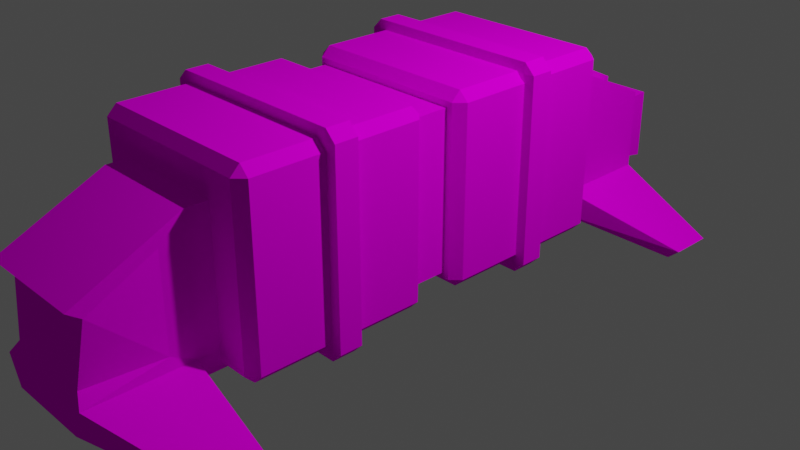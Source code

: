 # Source: Cargoship.blend  (saved by Blender 2.83.18; exported with 4.5.12 LTS)
import bpy
from mathutils import Matrix  # noqa: F401  (used for matrix-valued properties, if any)

bpy.ops.wm.read_factory_settings(use_empty=True)
scene = bpy.context.scene
scene.name = 'Scene'

# ---- collections
col_collection = bpy.data.collections.new('Collection'); scene.collection.children.link(col_collection)

# ---- images (referenced by path relative to the original .blend; pixels are not part of the script)
import os
ASSET_DIR = os.environ.get("B2B_ASSET_DIR", "")  # directory of the original .blend (textures are referenced by path, not embedded)
HERE = os.path.dirname(os.path.abspath(__file__))  # packed textures are extracted next to this script under _unpacked/

def load_image(name, relpath, width, height, colorspace="sRGB"):
    """Load a texture the original file referenced (path relative to the .blend, or extracted next to this script)."""
    p = next((c for c in (os.path.join(HERE, relpath), os.path.join(ASSET_DIR, relpath)) if relpath and os.path.exists(c)), "")
    if p:
        img = bpy.data.images.load(p, check_existing=True)
        img.name = name
    else:  # same state as the original file: an image datablock whose file is absent (Cycles renders it pink)
        img = bpy.data.images.new(name, width, height)
        img.source = "FILE"
        img.filepath = "//" + (relpath or name)
    img.colorspace_settings.name = colorspace
    return img
img_ship_colours_png = load_image('Ship Colours.png', 'Ship Colours.png', 1024, 1024, 'sRGB')

# ---- materials (node trees are filled in below, after node groups)
mat_cargo = bpy.data.materials.new('Cargo')
mat_cargo.alpha_threshold = 0.0
mat_cargo.use_transparent_shadow = False
mat_cargo.line_color = (0.0, 0.0, 0.0, 1.0)

# ---- material node trees
mat_cargo.use_nodes = True; mat_cargo.node_tree.nodes.clear()
_N = mat_cargo.node_tree.nodes; _L = mat_cargo.node_tree.links
n0 = _N.new('ShaderNodeOutputMaterial'); n0.name = 'Material Output'; n0.location = (300, 300)
n1 = _N.new('ShaderNodeTexImage'); n1.name = 'Image Texture'; n1.location = (-191, 334)
n1.image = img_ship_colours_png
n2 = _N.new('ShaderNodeBsdfDiffuse'); n2.name = 'Diffuse BSDF'; n2.location = (99, 304)
_L.new(n1.outputs[0], n2.inputs[0])
_L.new(n2.outputs[0], n0.inputs[0])
n0.is_active_output = True

# ---- world
world_world = bpy.data.worlds.new('World'); scene.world = world_world
world_world.use_nodes = True; world_world.node_tree.nodes.clear()
_N = world_world.node_tree.nodes; _L = world_world.node_tree.links
n0 = _N.new('ShaderNodeOutputWorld'); n0.name = 'World Output'; n0.location = (300, 300)
n1 = _N.new('ShaderNodeBackground'); n1.name = 'Background'; n1.location = (10, 300)
n1.inputs[0].default_value = (0.05088, 0.05088, 0.05088, 1.0)
_L.new(n1.outputs[0], n0.inputs[0])
n0.is_active_output = True
world_world.color = (0.05088, 0.05088, 0.05088)
world_world.use_sun_shadow = False
world_world.sun_shadow_jitter_overblur = 0.0

# ---- cameras
cam_camera = bpy.data.cameras.new('Camera')
cam_camera.clip_end = 100.0
cam_camera.ortho_scale = 7.314

# ---- lights
light_light = bpy.data.lights.new('Light', 'POINT')
light_light.transmission_factor = 0.0
light_light.energy = 1000.0
light_light.shadow_soft_size = 0.1
light_light.shadow_maximum_resolution = 0.006
light_light.use_absolute_resolution = True

# ---- meshes
me_cube_009 = bpy.data.meshes.new('Cube.009')
me_cube_009.from_pydata([(0.136, 3.168, -0.4091), (0.136, 1.409, -0.4091), (0.136, 1.409, 1.351), (-0.136, 3.168, -0.4091), (-0.136, 1.409, -0.4091), (-0.136, 1.409, 1.351), (0.136, 2.0, -0.4091), (0.136, 2.0, 1.351), (-0.136, 2.0, -0.4091), (-0.136, 2.0, 1.351), (0.136, 3.168, 0.8054), (0.136, 1.409, 0.7449), (-0.136, 1.409, 0.7449), (-0.136, 3.168, 0.8054), (-0.136, 2.0, 0.7449), (0.136, 2.0, 0.7449), (-0.9, -2.605, 1.535), (-0.9, -2.505, 1.635), (-1.0, -2.505, 1.535), (-0.9, -2.505, -0.3646), (-0.9, -2.605, -0.2646), (-1.0, -2.505, -0.2646), (-1.0, -0.7054, 1.535), (-0.9, -0.7054, 1.635), (-0.9, -0.6054, 1.535), (-1.0, -0.7054, -0.2646), (-0.9, -0.6054, -0.2646), (-0.9, -0.7054, -0.3646), (0.9, -2.605, 1.535), (1.0, -2.505, 1.535), (0.9, -2.505, 1.635), (1.0, -2.505, -0.2646), (0.9, -2.605, -0.2646), (0.9, -2.505, -0.3646), (1.0, -0.7054, 1.535), (0.9, -0.6054, 1.535), (0.9, -0.7054, 1.635), (0.9, -0.7054, -0.3646), (0.9, -0.6054, -0.2646), (1.0, -0.7054, -0.2646), (-0.9, -0.2054, 1.535), (-0.9, -0.1054, 1.635), (-1.0, -0.1054, 1.535), (-0.9, -0.1054, -0.3646), (-0.9, -0.2054, -0.2646), (-1.0, -0.1054, -0.2646), (-1.0, 1.695, 1.535), (-0.9, 1.695, 1.635), (-0.9, 1.795, 1.535), (-1.0, 1.695, -0.2646), (-0.9, 1.795, -0.2646), (-0.9, 1.695, -0.3646), (0.9, -0.2054, 1.535), (1.0, -0.1054, 1.535), (0.9, -0.1054, 1.635), (1.0, -0.1054, -0.2646), (0.9, -0.2054, -0.2646), (0.9, -0.1054, -0.3646), (1.0, 1.695, 1.535), (0.9, 1.795, 1.535), (0.9, 1.695, 1.635), (0.9, 1.695, -0.3646), (0.9, 1.795, -0.2646), (1.0, 1.695, -0.2646), (0.8389, 0.4334, -0.2034), (0.8389, 0.4334, 1.474), (0.8389, -1.244, -0.2034), (0.8389, -1.244, 1.474), (-0.8389, 0.4334, -0.2034), (-0.8389, 0.4334, 1.474), (-0.8389, -1.244, -0.2034), (-0.8389, -1.244, 1.474), (0.9885, 0.9182, -0.463), (0.9885, 0.9319, -0.3531), (1.098, 0.9182, -0.3531), (0.9885, 0.9319, 1.624), (0.9885, 0.9182, 1.734), (1.098, 0.9182, 1.624), (0.9885, 0.671, -0.463), (1.098, 0.671, -0.3531), (0.9885, 0.6573, -0.3531), (0.9885, 0.671, 1.734), (0.9885, 0.6573, 1.624), (1.098, 0.671, 1.624), (-0.9885, 0.9181, -0.463), (-1.098, 0.9181, -0.3531), (-0.9885, 0.9319, -0.3531), (-0.9885, 0.9181, 1.734), (-0.9885, 0.9319, 1.624), (-1.098, 0.9181, 1.624), (-0.9885, 0.671, -0.463), (-0.9885, 0.6573, -0.3531), (-1.098, 0.671, -0.3531), (-0.9885, 0.671, 1.734), (-1.098, 0.671, 1.624), (-0.9885, 0.6573, 1.624), (0.9885, -1.482, -0.463), (0.9885, -1.468, -0.3531), (1.098, -1.482, -0.3531), (0.9885, -1.468, 1.624), (0.9885, -1.482, 1.734), (1.098, -1.482, 1.624), (0.9885, -1.729, -0.463), (1.098, -1.729, -0.3531), (0.9885, -1.743, -0.3531), (0.9885, -1.729, 1.734), (0.9885, -1.743, 1.624), (1.098, -1.729, 1.624), (-0.9885, -1.482, -0.463), (-1.098, -1.482, -0.3531), (-0.9885, -1.468, -0.3531), (-0.9885, -1.482, 1.734), (-0.9885, -1.468, 1.624), (-1.098, -1.482, 1.624), (-0.9885, -1.729, -0.463), (-0.9885, -1.743, -0.3531), (-1.098, -1.729, -0.3531), (-0.9885, -1.729, 1.734), (-1.098, -1.729, 1.624), (-0.9885, -1.743, 1.624), (0.5876, 3.08, 0.7503), (0.5876, 0.7374, 1.251), (-0.5876, 3.08, 0.7503), (-0.5876, 0.7374, 1.251), (0.5876, 2.0, 1.251), (-0.5876, 2.0, 1.251), (0.5876, 3.08, -0.1311), (0.462, 3.08, -0.425), (0.462, 0.7374, -0.425), (0.5876, 0.7374, -0.1311), (-0.462, 3.08, -0.425), (-0.5876, 3.08, -0.1311), (-0.5876, 0.7374, -0.1311), (-0.462, 0.7374, -0.425), (0.5876, 2.0, -0.1311), (0.462, 2.0, -0.425), (-0.5876, 2.0, -0.1311), (-0.462, 2.0, -0.425), (0.5876, 2.0, -0.1311), (0.462, 2.0, -0.425), (0.462, 3.08, -0.425), (0.5876, 3.08, -0.1311), (-0.5876, 2.0, -0.1311), (-0.462, 2.0, -0.425), (-0.5876, 3.08, -0.1311), (-0.462, 3.08, -0.425), (1.543, 2.6, -0.7951), (1.543, 3.08, -0.7951), (1.668, 3.08, -0.6853), (1.668, 2.6, -0.6853), (-1.543, 3.08, -0.7951), (-1.543, 2.6, -0.7951), (-1.668, 2.6, -0.6853), (-1.668, 3.08, -0.6853), (0.3537, 3.238, -0.2653), (0.3537, 3.238, 0.5774), (0.3537, 2.396, -0.2653), (0.3537, 2.396, 0.5774), (-0.3537, 3.238, -0.2653), (-0.3537, 3.238, 0.5774), (-0.3537, 2.396, -0.2653), (-0.3537, 2.396, 0.5774), (0.2548, 3.632, -0.1475), (0.2548, 3.632, 0.4596), (0.2627, 3.006, -0.1569), (0.2627, 3.006, 0.469), (-0.2548, 3.632, -0.1475), (-0.2548, 3.632, 0.4596), (-0.2627, 3.006, -0.1569), (-0.2627, 3.006, 0.469), (0.3311, 3.632, -0.2384), (0.3311, 3.632, 0.5504), (-0.3311, 3.632, 0.5504), (-0.3311, 3.632, -0.2384), (0.2548, 3.632, -0.1475), (0.2548, 3.632, 0.4596), (-0.2548, 3.632, 0.4596), (-0.2548, 3.632, -0.1475), (0.1802, 3.461, -0.0586), (0.1802, 3.461, 0.3706), (-0.1802, 3.461, 0.3706), (-0.1802, 3.461, -0.0586), (-0.5577, -3.772, 0.6324), (-0.5876, -1.581, 1.251), (0.5577, -3.772, 0.6324), (0.5876, -1.581, 1.251), (-0.5577, -3.079, 0.9812), (0.5577, -3.079, 0.9812), (-0.4798, -3.864, -0.01314), (-0.3841, -3.864, -0.307), (-0.462, -1.581, -0.425), (-0.5876, -1.581, -0.1311), (0.3841, -3.864, -0.307), (0.4798, -3.864, -0.01314), (0.5876, -1.581, -0.1311), (0.462, -1.581, -0.425), (-0.5577, -3.079, -0.01314), (-0.462, -2.844, -0.425), (0.5577, -3.079, -0.01314), (0.462, -2.844, -0.425), (-0.5876, -2.844, -0.1311), (-0.462, -2.844, -0.425), (-0.462, -3.923, -0.425), (-0.5876, -3.923, -0.1311), (0.5876, -2.844, -0.1311), (0.462, -2.844, -0.425), (0.5876, -3.923, -0.1311), (0.462, -3.923, -0.425), (-1.543, -2.844, -0.7951), (-1.543, -3.323, -0.7951), (-1.668, -3.323, -0.6853), (-1.668, -2.844, -0.6853), (1.543, -3.323, -0.7951), (1.543, -2.844, -0.7951), (1.668, -2.844, -0.6853), (1.668, -3.323, -0.6853), (0.5876, -2.844, 1.251), (0.5876, -3.923, 0.7503), (-0.5876, -3.923, 0.7503), (-0.5876, -2.844, 1.251), (-0.462, -3.923, -0.425), (-0.5876, -3.923, -0.1311), (-0.5876, -2.844, -0.1311), (0.5876, -3.923, -0.1311), (0.462, -3.923, -0.425), (0.5876, -2.844, -0.1311)], [], [(15, 7, 2, 11), (11, 2, 5, 12), (14, 9, 13), (6, 8, 3, 0), (5, 2, 7, 9), (1, 4, 8, 6), (12, 5, 9, 14), (10, 7, 15), (0, 10, 15, 6), (4, 12, 14, 8), (3, 13, 10, 0), (8, 14, 13, 3), (1, 11, 12, 4), (6, 15, 11, 1), (9, 7, 10, 13), (33, 19, 27, 37), (39, 34, 29, 31), (26, 24, 35, 38), (17, 30, 36, 23), (21, 18, 22, 25), (16, 17, 18), (19, 20, 21), (22, 23, 24), (25, 26, 27), (28, 29, 30), (31, 32, 33), (34, 35, 36), (37, 38, 39), (33, 37, 39, 31), (19, 33, 32, 20), (18, 21, 20, 16), (38, 35, 34, 39), (24, 26, 25, 22), (28, 32, 31, 29), (23, 36, 35, 24), (17, 23, 22, 18), (37, 27, 26, 38), (36, 30, 29, 34), (30, 17, 16, 28), (27, 19, 21, 25), (32, 28, 16, 20), (57, 43, 51, 61), (63, 58, 53, 55), (50, 48, 59, 62), (41, 54, 60, 47), (45, 42, 46, 49), (40, 41, 42), (43, 44, 45), (46, 47, 48), (49, 50, 51), (52, 53, 54), (55, 56, 57), (58, 59, 60), (61, 62, 63), (57, 61, 63, 55), (43, 57, 56, 44), (42, 45, 44, 40), (62, 59, 58, 63), (48, 50, 49, 46), (52, 56, 55, 53), (47, 60, 59, 48), (41, 47, 46, 42), (61, 51, 50, 62), (60, 54, 53, 58), (54, 41, 40, 52), (51, 43, 45, 49), (56, 52, 40, 44), (64, 65, 67, 66), (66, 67, 71, 70), (70, 71, 69, 68), (68, 69, 65, 64), (66, 70, 68, 64), (71, 67, 65, 69), (86, 88, 75, 73), (92, 94, 89, 85), (93, 81, 76, 87), (74, 77, 83, 79), (80, 82, 95, 91), (72, 73, 74), (75, 76, 77), (78, 79, 80), (81, 82, 83), (84, 85, 86), (87, 88, 89), (90, 91, 92), (93, 94, 95), (78, 72, 74, 79), (73, 75, 77, 74), (76, 81, 83, 77), (82, 80, 79, 83), (90, 78, 80, 91), (81, 93, 95, 82), (94, 92, 91, 95), (84, 90, 92, 85), (93, 87, 89, 94), (88, 86, 85, 89), (72, 84, 86, 73), (87, 76, 75, 88), (78, 90, 84, 72), (110, 112, 99, 97), (116, 118, 113, 109), (117, 105, 100, 111), (98, 101, 107, 103), (104, 106, 119, 115), (96, 97, 98), (99, 100, 101), (102, 103, 104), (105, 106, 107), (108, 109, 110), (111, 112, 113), (114, 115, 116), (117, 118, 119), (102, 96, 98, 103), (97, 99, 101, 98), (100, 105, 107, 101), (106, 104, 103, 107), (114, 102, 104, 115), (105, 117, 119, 106), (118, 116, 115, 119), (108, 114, 116, 109), (117, 111, 113, 118), (112, 110, 109, 113), (96, 108, 110, 97), (111, 100, 99, 112), (102, 114, 108, 96), (136, 125, 122, 131), (128, 133, 137, 135), (132, 123, 125, 136), (135, 137, 130, 127), (128, 129, 121, 123, 132, 133), (134, 124, 121, 129), (130, 131, 122, 120, 126, 127), (130, 137, 143, 145), (137, 133, 132, 136), (128, 135, 134, 129), (126, 134, 138, 141), (126, 120, 124, 134), (135, 127, 140, 139), (137, 136, 142, 143), (136, 131, 144, 142), (127, 126, 141, 140), (131, 130, 145, 144), (134, 135, 139, 138), (146, 147, 148, 149), (140, 147, 146, 139), (141, 148, 147, 140), (138, 149, 148, 141), (139, 146, 149, 138), (150, 151, 152, 153), (143, 151, 150, 145), (142, 152, 151, 143), (144, 153, 152, 142), (145, 150, 153, 144), (123, 121, 124, 125), (125, 124, 120, 122), (154, 155, 157, 156), (156, 157, 161, 160), (160, 161, 159, 158), (158, 159, 155, 154), (156, 160, 158, 154), (161, 157, 155, 159), (170, 171, 165, 164), (164, 165, 169, 168), (168, 169, 172, 173), (167, 163, 175, 176), (164, 168, 173, 170), (169, 165, 171, 172), (162, 163, 171, 170), (167, 166, 173, 172), (166, 162, 170, 173), (163, 167, 172, 171), (174, 177, 181, 178), (166, 167, 176, 177), (162, 166, 177, 174), (163, 162, 174, 175), (181, 180, 179, 178), (175, 174, 178, 179), (176, 175, 179, 180), (177, 176, 180, 181), (198, 187, 184, 193), (190, 195, 199, 197), (194, 185, 216, 225), (197, 199, 224, 220), (190, 191, 183, 185, 194, 195), (222, 219, 183, 191), (192, 193, 184, 182, 188, 189), (224, 199, 205, 207), (199, 195, 194, 225), (190, 197, 222, 191), (221, 222, 200, 203), (188, 182, 186, 196), (197, 220, 202, 201), (199, 225, 204, 205), (225, 223, 206, 204), (220, 221, 203, 202), (223, 224, 207, 206), (222, 197, 201, 200), (208, 209, 210, 211), (202, 209, 208, 201), (203, 210, 209, 202), (200, 211, 210, 203), (201, 208, 211, 200), (212, 213, 214, 215), (205, 213, 212, 207), (204, 214, 213, 205), (206, 215, 214, 204), (207, 212, 215, 206), (185, 183, 219, 216), (216, 219, 218, 217), (184, 187, 216, 217), (186, 182, 218, 219), (189, 188, 221, 220), (188, 196, 222, 221), (193, 192, 224, 223), (198, 193, 223, 225), (196, 186, 219, 222), (192, 189, 220, 224), (187, 198, 225, 216), (182, 184, 217, 218)])
_uv = me_cube_009.uv_layers.new(name='UVMap')
_uv.uv.foreach_set('vector', [0.1495, 0.7696, 0.1715, 0.7696, 0.1715, 0.7916, 0.1495, 0.7916, 0.1495, 0.7696, 0.1715, 0.7696, 0.1715, 0.7916, 0.1495, 0.7916, 0.1495, 0.7696, 0.1715, 0.7696, 0.1715, 0.7916, 0.1495, 0.7696, 0.1715, 0.7696, 0.1715, 0.7916, 0.1495, 0.7916, 0.1495, 0.7696, 0.1715, 0.7696, 0.1715, 0.7916, 0.1495, 0.7916, 0.08595, 0.8316, 0.1079, 0.8316, 0.1079, 0.8536, 0.08595, 0.8536, 0.1495, 0.7696, 0.1715, 0.7696, 0.1715, 0.7916, 0.1495, 0.7916, 0.1495, 0.7696, 0.1715, 0.7696, 0.1715, 0.7916, 0.1495, 0.7696, 0.1715, 0.7696, 0.1715, 0.7916, 0.1495, 0.7916, 0.08595, 0.8316, 0.1079, 0.8316, 0.1079, 0.8536, 0.08595, 0.8536, 0.1495, 0.7696, 0.1715, 0.7696, 0.1715, 0.7916, 0.1495, 0.7916, 0.1495, 0.7696, 0.1715, 0.7696, 0.1715, 0.7916, 0.1495, 0.7916, 0.08595, 0.8316, 0.1079, 0.8316, 0.1079, 0.8536, 0.08595, 0.8536, 0.08595, 0.8316, 0.1079, 0.8316, 0.1079, 0.8536, 0.08595, 0.8536, 0.1495, 0.7696, 0.1715, 0.7696, 0.1715, 0.7916, 0.1495, 0.7916, 0.1495, 0.8362, 0.1715, 0.8362, 0.1715, 0.8582, 0.1495, 0.8582, 0.1495, 0.8362, 0.1715, 0.8362, 0.1715, 0.8582, 0.1495, 0.8582, 0.1495, 0.8362, 0.1715, 0.8362, 0.1715, 0.8582, 0.1495, 0.8582, 0.1495, 0.8362, 0.1715, 0.8362, 0.1715, 0.8582, 0.1495, 0.8582, 0.1495, 0.8362, 0.1715, 0.8362, 0.1715, 0.8582, 0.1495, 0.8582, 0.1495, 0.8362, 0.1715, 0.8362, 0.1715, 0.8582, 0.1495, 0.8362, 0.1715, 0.8362, 0.1715, 0.8582, 0.1495, 0.8362, 0.1715, 0.8362, 0.1715, 0.8582, 0.1495, 0.8362, 0.1715, 0.8362, 0.1715, 0.8582, 0.1495, 0.8362, 0.1715, 0.8362, 0.1715, 0.8582, 0.1495, 0.8362, 0.1715, 0.8362, 0.1715, 0.8582, 0.1495, 0.8362, 0.1715, 0.8362, 0.1715, 0.8582, 0.1495, 0.8362, 0.1715, 0.8362, 0.1715, 0.8582, 0.1495, 0.8362, 0.1715, 0.8362, 0.1715, 0.8582, 0.1495, 0.8582, 0.1495, 0.8362, 0.1715, 0.8362, 0.1715, 0.8582, 0.1495, 0.8582, 0.1495, 0.8362, 0.1715, 0.8362, 0.1715, 0.8582, 0.1495, 0.8582, 0.1495, 0.8362, 0.1715, 0.8362, 0.1715, 0.8582, 0.1495, 0.8582, 0.1495, 0.8362, 0.1715, 0.8362, 0.1715, 0.8582, 0.1495, 0.8582, 0.1495, 0.8362, 0.1715, 0.8362, 0.1715, 0.8582, 0.1495, 0.8582, 0.1495, 0.8362, 0.1715, 0.8362, 0.1715, 0.8582, 0.1495, 0.8582, 0.1495, 0.8362, 0.1715, 0.8362, 0.1715, 0.8582, 0.1495, 0.8582, 0.1495, 0.8362, 0.1715, 0.8362, 0.1715, 0.8582, 0.1495, 0.8582, 0.1495, 0.8362, 0.1715, 0.8362, 0.1715, 0.8582, 0.1495, 0.8582, 0.1495, 0.8362, 0.1715, 0.8362, 0.1715, 0.8582, 0.1495, 0.8582, 0.1495, 0.8362, 0.1715, 0.8362, 0.1715, 0.8582, 0.1495, 0.8582, 0.1495, 0.8362, 0.1715, 0.8362, 0.1715, 0.8582, 0.1495, 0.8582, 0.1495, 0.8362, 0.1715, 0.8362, 0.1715, 0.8582, 0.1495, 0.8582, 0.1495, 0.8362, 0.1715, 0.8362, 0.1715, 0.8582, 0.1495, 0.8582, 0.1495, 0.8362, 0.1715, 0.8362, 0.1715, 0.8582, 0.1495, 0.8582, 0.1495, 0.8362, 0.1715, 0.8362, 0.1715, 0.8582, 0.1495, 0.8582, 0.1495, 0.8362, 0.1715, 0.8362, 0.1715, 0.8582, 0.1495, 0.8582, 0.1495, 0.8362, 0.1715, 0.8362, 0.1715, 0.8582, 0.1495, 0.8362, 0.1715, 0.8362, 0.1715, 0.8582, 0.1495, 0.8362, 0.1715, 0.8362, 0.1715, 0.8582, 0.1495, 0.8362, 0.1715, 0.8362, 0.1715, 0.8582, 0.1495, 0.8362, 0.1715, 0.8362, 0.1715, 0.8582, 0.1495, 0.8362, 0.1715, 0.8362, 0.1715, 0.8582, 0.1495, 0.8362, 0.1715, 0.8362, 0.1715, 0.8582, 0.1495, 0.8362, 0.1715, 0.8362, 0.1715, 0.8582, 0.1495, 0.8362, 0.1715, 0.8362, 0.1715, 0.8582, 0.1495, 0.8582, 0.1495, 0.8362, 0.1715, 0.8362, 0.1715, 0.8582, 0.1495, 0.8582, 0.1495, 0.8362, 0.1715, 0.8362, 0.1715, 0.8582, 0.1495, 0.8582, 0.1495, 0.8362, 0.1715, 0.8362, 0.1715, 0.8582, 0.1495, 0.8582, 0.1495, 0.8362, 0.1715, 0.8362, 0.1715, 0.8582, 0.1495, 0.8582, 0.1495, 0.8362, 0.1715, 0.8362, 0.1715, 0.8582, 0.1495, 0.8582, 0.1495, 0.8362, 0.1715, 0.8362, 0.1715, 0.8582, 0.1495, 0.8582, 0.1495, 0.8362, 0.1715, 0.8362, 0.1715, 0.8582, 0.1495, 0.8582, 0.1495, 0.8362, 0.1715, 0.8362, 0.1715, 0.8582, 0.1495, 0.8582, 0.1495, 0.8362, 0.1715, 0.8362, 0.1715, 0.8582, 0.1495, 0.8582, 0.1495, 0.8362, 0.1715, 0.8362, 0.1715, 0.8582, 0.1495, 0.8582, 0.1495, 0.8362, 0.1715, 0.8362, 0.1715, 0.8582, 0.1495, 0.8582, 0.1495, 0.8362, 0.1715, 0.8362, 0.1715, 0.8582, 0.1495, 0.8582, 0.1495, 0.8362, 0.1715, 0.8362, 0.1715, 0.8582, 0.1495, 0.8582, 0.1495, 0.8362, 0.1715, 0.8362, 0.1715, 0.8582, 0.1495, 0.8582, 0.1495, 0.8362, 0.1715, 0.8362, 0.1715, 0.8582, 0.1495, 0.8582, 0.1495, 0.8362, 0.1715, 0.8362, 0.1715, 0.8582, 0.1495, 0.8582, 0.1495, 0.8362, 0.1715, 0.8362, 0.1715, 0.8582, 0.1495, 0.8582, 0.1495, 0.8362, 0.1715, 0.8362, 0.1715, 0.8582, 0.1495, 0.8582, 0.1495, 0.7696, 0.1715, 0.7696, 0.1715, 0.7916, 0.1495, 0.7916, 0.1495, 0.7696, 0.1715, 0.7696, 0.1715, 0.7916, 0.1495, 0.7916, 0.1495, 0.7696, 0.1715, 0.7696, 0.1715, 0.7916, 0.1495, 0.7916, 0.1495, 0.7696, 0.1715, 0.7696, 0.1715, 0.7916, 0.1495, 0.7916, 0.1495, 0.7696, 0.1715, 0.7696, 0.1715, 0.7916, 0.1495, 0.7916, 0.1495, 0.7696, 0.1715, 0.7696, 0.1715, 0.7916, 0.1495, 0.7696, 0.1715, 0.7696, 0.1715, 0.7916, 0.1495, 0.7696, 0.1715, 0.7696, 0.1715, 0.7916, 0.1495, 0.7696, 0.1715, 0.7696, 0.1715, 0.7916, 0.1495, 0.7696, 0.1715, 0.7696, 0.1715, 0.7916, 0.1495, 0.7696, 0.1715, 0.7696, 0.1715, 0.7916, 0.1495, 0.7696, 0.1715, 0.7696, 0.1715, 0.7916, 0.1495, 0.7696, 0.1715, 0.7696, 0.1715, 0.7916, 0.1495, 0.7696, 0.1715, 0.7696, 0.1715, 0.7916, 0.1495, 0.7916, 0.1495, 0.7696, 0.1715, 0.7696, 0.1715, 0.7916, 0.1495, 0.7916, 0.1495, 0.7696, 0.1715, 0.7696, 0.1715, 0.7916, 0.1495, 0.7916, 0.1495, 0.7696, 0.1715, 0.7696, 0.1715, 0.7916, 0.1495, 0.7916, 0.1495, 0.7696, 0.1715, 0.7696, 0.1715, 0.7916, 0.1495, 0.7916, 0.1495, 0.7696, 0.1715, 0.7696, 0.1715, 0.7916, 0.1495, 0.7916, 0.1495, 0.7696, 0.1715, 0.7696, 0.1715, 0.7916, 0.1495, 0.7916, 0.1495, 0.7696, 0.1715, 0.7696, 0.1715, 0.7916, 0.1495, 0.7916, 0.1495, 0.7696, 0.1715, 0.7696, 0.1715, 0.7916, 0.1495, 0.7916, 0.1495, 0.7696, 0.1715, 0.7696, 0.1715, 0.7916, 0.1495, 0.7916, 0.1495, 0.7696, 0.1715, 0.7696, 0.1715, 0.7916, 0.1495, 0.7916, 0.1495, 0.7696, 0.1715, 0.7696, 0.1715, 0.7916, 0.1495, 0.7916, 0.1495, 0.7696, 0.1715, 0.7696, 0.1715, 0.7916, 0.1495, 0.7916, 0.1495, 0.7696, 0.1715, 0.7696, 0.1715, 0.7916, 0.1495, 0.7916, 0.1495, 0.7696, 0.1715, 0.7696, 0.1715, 0.7916, 0.1495, 0.7916, 0.1495, 0.7696, 0.1715, 0.7696, 0.1715, 0.7916, 0.1495, 0.7916, 0.1495, 0.7696, 0.1715, 0.7696, 0.1715, 0.7916, 0.1495, 0.7916, 0.1495, 0.7696, 0.1715, 0.7696, 0.1715, 0.7916, 0.1495, 0.7916, 0.1495, 0.7696, 0.1715, 0.7696, 0.1715, 0.7916, 0.1495, 0.7696, 0.1715, 0.7696, 0.1715, 0.7916, 0.1495, 0.7696, 0.1715, 0.7696, 0.1715, 0.7916, 0.1495, 0.7696, 0.1715, 0.7696, 0.1715, 0.7916, 0.1495, 0.7696, 0.1715, 0.7696, 0.1715, 0.7916, 0.1495, 0.7696, 0.1715, 0.7696, 0.1715, 0.7916, 0.1495, 0.7696, 0.1715, 0.7696, 0.1715, 0.7916, 0.1495, 0.7696, 0.1715, 0.7696, 0.1715, 0.7916, 0.1495, 0.7696, 0.1715, 0.7696, 0.1715, 0.7916, 0.1495, 0.7916, 0.1495, 0.7696, 0.1715, 0.7696, 0.1715, 0.7916, 0.1495, 0.7916, 0.1495, 0.7696, 0.1715, 0.7696, 0.1715, 0.7916, 0.1495, 0.7916, 0.1495, 0.7696, 0.1715, 0.7696, 0.1715, 0.7916, 0.1495, 0.7916, 0.1495, 0.7696, 0.1715, 0.7696, 0.1715, 0.7916, 0.1495, 0.7916, 0.1495, 0.7696, 0.1715, 0.7696, 0.1715, 0.7916, 0.1495, 0.7916, 0.1495, 0.7696, 0.1715, 0.7696, 0.1715, 0.7916, 0.1495, 0.7916, 0.1495, 0.7696, 0.1715, 0.7696, 0.1715, 0.7916, 0.1495, 0.7916, 0.1495, 0.7696, 0.1715, 0.7696, 0.1715, 0.7916, 0.1495, 0.7916, 0.1495, 0.7696, 0.1715, 0.7696, 0.1715, 0.7916, 0.1495, 0.7916, 0.1495, 0.7696, 0.1715, 0.7696, 0.1715, 0.7916, 0.1495, 0.7916, 0.1495, 0.7696, 0.1715, 0.7696, 0.1715, 0.7916, 0.1495, 0.7916, 0.1495, 0.7696, 0.1715, 0.7696, 0.1715, 0.7916, 0.1495, 0.7916, 0.1495, 0.8362, 0.1715, 0.8362, 0.1715, 0.8582, 0.1495, 0.8582, 0.1495, 0.8362, 0.1715, 0.8362, 0.1715, 0.8582, 0.1495, 0.8582, 0.1495, 0.8362, 0.1715, 0.8362, 0.1715, 0.8582, 0.1495, 0.8582, 0.1495, 0.8362, 0.1715, 0.8362, 0.1715, 0.8582, 0.1495, 0.8582, 0.1605, 0.8582, 0.17, 0.8527, 0.17, 0.8417, 0.1605, 0.8362, 0.151, 0.8417, 0.151, 0.8527, 0.1495, 0.8362, 0.1715, 0.8362, 0.1715, 0.8582, 0.1495, 0.8582, 0.1605, 0.8582, 0.17, 0.8527, 0.17, 0.8417, 0.1605, 0.8362, 0.151, 0.8417, 0.151, 0.8527, 0.1495, 0.8362, 0.1715, 0.8362, 0.1715, 0.8582, 0.1495, 0.8582, 0.1495, 0.8362, 0.1715, 0.8362, 0.1715, 0.8582, 0.1495, 0.8582, 0.1495, 0.8362, 0.1715, 0.8362, 0.1715, 0.8582, 0.1495, 0.8582, 0.1495, 0.8362, 0.1715, 0.8362, 0.1715, 0.8582, 0.1495, 0.8582, 0.1495, 0.8362, 0.1715, 0.8362, 0.1715, 0.8582, 0.1495, 0.8582, 0.1495, 0.8362, 0.1715, 0.8362, 0.1715, 0.8582, 0.1495, 0.8582, 0.1495, 0.8362, 0.1715, 0.8362, 0.1715, 0.8582, 0.1495, 0.8582, 0.1495, 0.8362, 0.1715, 0.8362, 0.1715, 0.8582, 0.1495, 0.8582, 0.1495, 0.8362, 0.1715, 0.8362, 0.1715, 0.8582, 0.1495, 0.8582, 0.1495, 0.8362, 0.1715, 0.8362, 0.1715, 0.8582, 0.1495, 0.8582, 0.1495, 0.8362, 0.1715, 0.8362, 0.1715, 0.8582, 0.1495, 0.8582, 0.1495, 0.8362, 0.1715, 0.8362, 0.1715, 0.8582, 0.1495, 0.8582, 0.1495, 0.8362, 0.1715, 0.8362, 0.1715, 0.8582, 0.1495, 0.8582, 0.1495, 0.8362, 0.1715, 0.8362, 0.1715, 0.8582, 0.1495, 0.8582, 0.1495, 0.8362, 0.1715, 0.8362, 0.1715, 0.8582, 0.1495, 0.8582, 0.1495, 0.8362, 0.1715, 0.8362, 0.1715, 0.8582, 0.1495, 0.8582, 0.1495, 0.8362, 0.1715, 0.8362, 0.1715, 0.8582, 0.1495, 0.8582, 0.1495, 0.8362, 0.1715, 0.8362, 0.1715, 0.8582, 0.1495, 0.8582, 0.1495, 0.8362, 0.1715, 0.8362, 0.1715, 0.8582, 0.1495, 0.8582, 0.1495, 0.8362, 0.1715, 0.8362, 0.1715, 0.8582, 0.1495, 0.8582, 0.1495, 0.8362, 0.1715, 0.8362, 0.1715, 0.8582, 0.1495, 0.8582, 0.1495, 0.8362, 0.1715, 0.8362, 0.1715, 0.8582, 0.1495, 0.8582, 0.1495, 0.8362, 0.1715, 0.8362, 0.1715, 0.8582, 0.1495, 0.8582, 0.009989, 0.8223, 0.03199, 0.8223, 0.03199, 0.8443, 0.009989, 0.8443, 0.009989, 0.8223, 0.03199, 0.8223, 0.03199, 0.8443, 0.009989, 0.8443, 0.009989, 0.8223, 0.03199, 0.8223, 0.03199, 0.8443, 0.009989, 0.8443, 0.009989, 0.8223, 0.03199, 0.8223, 0.03199, 0.8443, 0.009989, 0.8443, 0.009989, 0.8223, 0.03199, 0.8223, 0.03199, 0.8443, 0.009989, 0.8443, 0.009989, 0.8223, 0.03199, 0.8223, 0.03199, 0.8443, 0.009989, 0.8443, 0.009989, 0.8223, 0.03199, 0.8223, 0.03199, 0.8443, 0.009989, 0.8443, 0.08595, 0.8316, 0.1079, 0.8316, 0.1079, 0.8536, 0.08595, 0.8536, 0.08595, 0.8316, 0.1079, 0.8316, 0.1079, 0.8536, 0.08595, 0.8536, 0.009989, 0.8223, 0.03199, 0.8223, 0.03199, 0.8443, 0.009989, 0.8443, 0.08595, 0.8316, 0.1079, 0.8316, 0.1079, 0.8536, 0.08595, 0.8536, 0.009989, 0.8223, 0.03199, 0.8223, 0.03199, 0.8443, 0.009989, 0.8443, 0.009989, 0.8223, 0.03199, 0.8223, 0.03199, 0.8443, 0.009989, 0.8443, 0.009989, 0.8223, 0.03199, 0.8223, 0.03199, 0.8443, 0.009989, 0.8443, 0.009989, 0.8223, 0.03199, 0.8223, 0.03199, 0.8443, 0.009989, 0.8443, 0.009989, 0.8223, 0.03199, 0.8223, 0.03199, 0.8443, 0.009989, 0.8443, 0.009989, 0.8223, 0.03199, 0.8223, 0.03199, 0.8443, 0.009989, 0.8443, 0.009989, 0.8223, 0.03199, 0.8223, 0.03199, 0.8443, 0.009989, 0.8443, 0.009989, 0.8223, 0.03199, 0.8223, 0.03199, 0.8443, 0.009989, 0.8443, 0.009989, 0.8223, 0.03199, 0.8223, 0.03199, 0.8443, 0.009989, 0.8443, 0.009989, 0.8223, 0.03199, 0.8223, 0.03199, 0.8443, 0.009989, 0.8443, 0.009989, 0.8223, 0.03199, 0.8223, 0.03199, 0.8443, 0.009989, 0.8443, 0.009989, 0.8223, 0.03199, 0.8223, 0.03199, 0.8443, 0.009989, 0.8443, 0.009989, 0.8223, 0.03199, 0.8223, 0.03199, 0.8443, 0.009989, 0.8443, 0.1433, 0.8936, 0.1653, 0.8936, 0.1653, 0.9156, 0.1433, 0.9156, 0.1495, 0.8362, 0.1715, 0.8362, 0.1715, 0.8582, 0.1495, 0.8582, 0.1495, 0.8362, 0.1715, 0.8362, 0.1715, 0.8582, 0.1495, 0.8582, 0.1495, 0.8362, 0.1715, 0.8362, 0.1715, 0.8582, 0.1495, 0.8582, 0.1605, 0.8582, 0.17, 0.8527, 0.17, 0.8417, 0.1605, 0.8362, 0.151, 0.8417, 0.151, 0.8527, 0.1495, 0.8362, 0.1715, 0.8362, 0.1715, 0.8582, 0.1495, 0.8582, 0.1543, 0.9156, 0.1638, 0.9101, 0.1638, 0.8991, 0.1543, 0.8936, 0.1448, 0.8991, 0.1448, 0.9101, 0.1495, 0.8362, 0.1715, 0.8362, 0.1715, 0.8582, 0.1495, 0.8582, 0.1495, 0.8362, 0.1715, 0.8362, 0.1715, 0.8582, 0.1495, 0.8582, 0.1495, 0.8362, 0.1715, 0.8362, 0.1715, 0.8582, 0.1495, 0.8582, 0.1495, 0.8362, 0.1715, 0.8362, 0.1715, 0.8582, 0.1495, 0.8582, 0.1433, 0.8936, 0.1653, 0.8936, 0.1653, 0.9156, 0.1433, 0.9156, 0.1495, 0.8362, 0.1715, 0.8362, 0.1715, 0.8582, 0.1495, 0.8582, 0.1495, 0.8362, 0.1715, 0.8362, 0.1715, 0.8582, 0.1495, 0.8582, 0.1495, 0.8362, 0.1715, 0.8362, 0.1715, 0.8582, 0.1495, 0.8582, 0.1495, 0.8362, 0.1715, 0.8362, 0.1715, 0.8582, 0.1495, 0.8582, 0.1495, 0.8362, 0.1715, 0.8362, 0.1715, 0.8582, 0.1495, 0.8582, 0.1495, 0.8362, 0.1715, 0.8362, 0.1715, 0.8582, 0.1495, 0.8582, 0.1495, 0.8362, 0.1715, 0.8362, 0.1715, 0.8582, 0.1495, 0.8582, 0.1495, 0.8362, 0.1715, 0.8362, 0.1715, 0.8582, 0.1495, 0.8582, 0.1495, 0.8362, 0.1715, 0.8362, 0.1715, 0.8582, 0.1495, 0.8582, 0.1495, 0.8362, 0.1715, 0.8362, 0.1715, 0.8582, 0.1495, 0.8582, 0.1495, 0.8362, 0.1715, 0.8362, 0.1715, 0.8582, 0.1495, 0.8582, 0.1495, 0.8362, 0.1715, 0.8362, 0.1715, 0.8582, 0.1495, 0.8582, 0.1495, 0.8362, 0.1715, 0.8362, 0.1715, 0.8582, 0.1495, 0.8582, 0.1495, 0.8362, 0.1715, 0.8362, 0.1715, 0.8582, 0.1495, 0.8582, 0.1495, 0.8362, 0.1715, 0.8362, 0.1715, 0.8582, 0.1495, 0.8582, 0.1495, 0.8362, 0.1715, 0.8362, 0.1715, 0.8582, 0.1495, 0.8582, 0.1495, 0.8362, 0.1715, 0.8362, 0.1715, 0.8582, 0.1495, 0.8582, 0.1495, 0.8362, 0.1715, 0.8362, 0.1715, 0.8582, 0.1495, 0.8582, 0.1495, 0.8362, 0.1715, 0.8362, 0.1715, 0.8582, 0.1495, 0.8582, 0.1495, 0.8362, 0.1715, 0.8362, 0.1715, 0.8582, 0.1495, 0.8582, 0.1495, 0.8362, 0.1715, 0.8362, 0.1715, 0.8582, 0.1495, 0.8582, 0.1495, 0.8362, 0.1715, 0.8362, 0.1715, 0.8582, 0.1495, 0.8582, 0.1495, 0.8362, 0.1715, 0.8362, 0.1715, 0.8582, 0.1495, 0.8582, 0.1495, 0.8362, 0.1715, 0.8362, 0.1715, 0.8582, 0.1495, 0.8582, 0.1495, 0.8362, 0.1715, 0.8362, 0.1715, 0.8582, 0.1495, 0.8582, 0.1495, 0.8362, 0.1715, 0.8362, 0.1715, 0.8582, 0.1495, 0.8582, 0.1495, 0.8362, 0.1715, 0.8362, 0.1715, 0.8582, 0.1495, 0.8582, 0.1495, 0.8362, 0.1715, 0.8362, 0.1715, 0.8582, 0.1495, 0.8582])
me_cube_009.materials.append(mat_cargo)
me_cube_009.use_remesh_fix_poles = True
me_cube_009.use_remesh_preserve_attributes = False
me_cube_009.use_mirror_vertex_groups = False
me_cube_009.update()

# ---- objects
ob_light = bpy.data.objects.new('Light', light_light)
ob_camera = bpy.data.objects.new('Camera', cam_camera)
ob_cube_009 = bpy.data.objects.new('Cube.009', me_cube_009)

# ---- transforms, parenting, visibility, modifiers, constraints
ob_light.location = (4.076, 1.005, 5.904)
ob_light.rotation_euler = (0.6503, 0.05522, 1.866)
ob_light.lock_rotations_4d = False
ob_light.empty_display_type = 'ARROWS'
ob_light.color = (0.0, 0.0, 0.0, 0.0)
ob_light.lineart.crease_threshold = 0.0
ob_camera.location = (7.359, -6.926, 4.958)
ob_camera.rotation_euler = (1.109, 0.0, 0.8149)
ob_camera.lock_rotations_4d = False
ob_camera.empty_display_type = 'ARROWS'
ob_camera.color = (0.0, 0.0, 0.0, 0.0)
ob_camera.display_type = 'WIRE'
ob_camera.lineart.crease_threshold = 0.0
ob_cube_009.location = (0.0, 0.0, 0.0)
ob_cube_009.lineart.crease_threshold = 0.0
_vg = ob_cube_009.vertex_groups.new(name='Window')
_vg = ob_cube_009.vertex_groups.new(name='Engine')
_vg = ob_cube_009.vertex_groups.new(name='Bands')
_vg = ob_cube_009.vertex_groups.new(name='Body')

# ---- collection membership
col_collection.objects.link(ob_light)
col_collection.objects.link(ob_camera)
col_collection.objects.link(ob_cube_009)

# ---- scene / render settings (as saved in the file)
scene.camera = ob_camera
scene.frame_start = 1; scene.frame_end = 250; scene.frame_set(19)
scene.render.engine = 'BLENDER_EEVEE_NEXT'
scene.cycles.use_denoising = False
scene.cycles.samples = 128
scene.cycles.sampling_pattern = 'TABULATED_SOBOL'
scene.cycles.use_adaptive_sampling = False
scene.cycles.use_light_tree = False
scene.view_settings.view_transform = 'Filmic'
bpy.context.view_layer.update()

